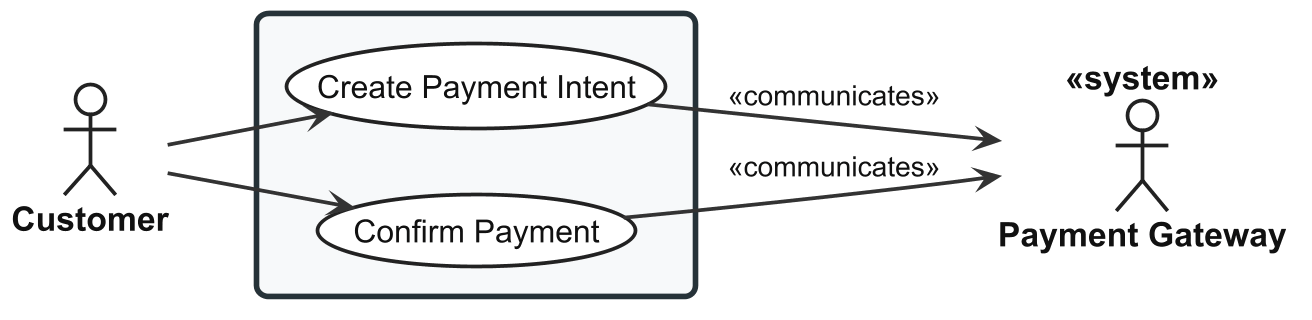

The diagram above was rendered by PlantUML. Its source (embedded in the PNG):
@startuml usecase-stf-payment-processing

left to right direction

skinparam shadowing false
skinparam dpi 180

<style>

root {
  FontName "Arial"
  FontSize 18
  FontColor #111111
}

actor {
  FontName "Arial"
  FontSize 18
  FontStyle bold
  FontColor #111111
  BackgroundColor #FFFFFF
  LineColor #222222
  LineThickness 2
}

usecase {
  FontName "Arial"
  FontSize 17
  FontColor #111111
  FontStyle plain
  BackgroundColor #FFFFFF
  LineColor #222222
  LineThickness 2
  Padding 18
}

rectangle {
  FontName "Arial"
  FontSize 22
  FontStyle bold
  FontColor #111111
  BackgroundColor #F7F9FA
  LineColor #263238
  LineThickness 3
  RoundCorner 12
  Padding 30
}

arrow {
  FontName "Arial"
  FontSize 15
  FontColor #111111
  LineColor #333333
  LineThickness 2
}

</style>


actor "Customer" as Customer
actor "Payment Gateway" as Gateway <<system>>

rectangle {

  ' UC-STR-PAY-INTENT
  usecase "Create Payment Intent" as UC_INTENT

  ' UC-STR-PAY-CONFIRM
  usecase "Confirm Payment" as UC_CONFIRM

}

Customer --> UC_INTENT
Customer --> UC_CONFIRM

UC_INTENT --> Gateway : <<communicates>>
UC_CONFIRM --> Gateway : <<communicates>>

@enduml